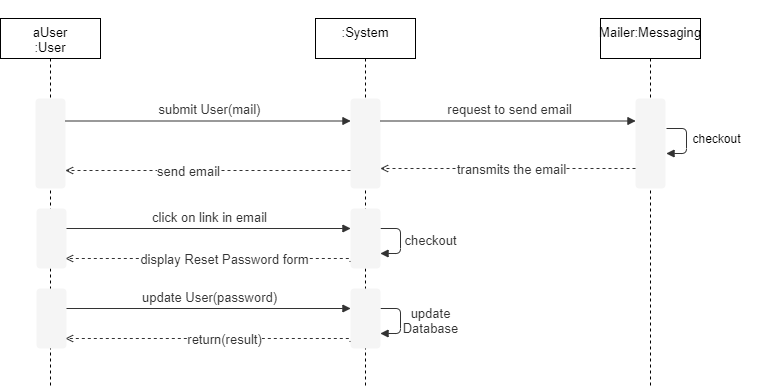

The diagram above was exported from draw.io. Its source (the exported page's mxGraphModel, read from the mxfile embedded in the PNG):
<mxGraphModel dx="868" dy="425" grid="1" gridSize="10" guides="1" tooltips="1" connect="1" arrows="1" fold="1" page="1" pageScale="1" pageWidth="827" pageHeight="1169" math="0" shadow="0">
  <root>
    <mxCell id="V_Jf4ReTDE9IJt0HLVQC-0" />
    <mxCell id="V_Jf4ReTDE9IJt0HLVQC-1" parent="V_Jf4ReTDE9IJt0HLVQC-0" />
    <mxCell id="IxrPer504gmxoh4iG-e4-0" value="&lt;span style=&quot;font-size: 13px&quot;&gt;&lt;font color=&quot;#000000&quot;&gt;Thomas:User&lt;/font&gt;&lt;/span&gt;" style="shape=umlLifeline;perimeter=lifelinePerimeter;whiteSpace=wrap;html=1;container=1;collapsible=0;recursiveResize=0;outlineConnect=0;fontColor=#FFFFFF;strokeColor=#000000;verticalAlign=top;" parent="V_Jf4ReTDE9IJt0HLVQC-1" vertex="1">
      <mxGeometry x="110" y="150" width="100" height="290" as="geometry" />
    </mxCell>
    <mxCell id="IxrPer504gmxoh4iG-e4-2" value="&lt;span style=&quot;font-size: 13px&quot;&gt;&lt;font color=&quot;#000000&quot;&gt;Mailer:M&lt;/font&gt;&lt;/span&gt;&lt;font color=&quot;#000000&quot;&gt;&lt;span style=&quot;font-size: 13px&quot;&gt;essaging&lt;/span&gt;&lt;/font&gt;" style="shape=umlLifeline;perimeter=lifelinePerimeter;whiteSpace=wrap;html=1;container=1;collapsible=0;recursiveResize=0;outlineConnect=0;fontColor=#FFFFFF;strokeColor=#000000;verticalAlign=top;" parent="V_Jf4ReTDE9IJt0HLVQC-1" vertex="1">
      <mxGeometry x="710" y="150" width="100" height="290" as="geometry" />
    </mxCell>
    <mxCell id="IxrPer504gmxoh4iG-e4-1" value="&lt;span style=&quot;font-size: 13px&quot;&gt;&lt;font color=&quot;#000000&quot;&gt;:System&lt;/font&gt;&lt;/span&gt;" style="shape=umlLifeline;perimeter=lifelinePerimeter;whiteSpace=wrap;html=1;container=1;collapsible=0;recursiveResize=0;outlineConnect=0;fontColor=#FFFFFF;strokeColor=#000000;verticalAlign=top;" parent="V_Jf4ReTDE9IJt0HLVQC-1" vertex="1">
      <mxGeometry x="425" y="150" width="100" height="290" as="geometry" />
    </mxCell>
    <UserObject label="" lucidchartObjectId="ndMzDBmFQiaB" id="V_Jf4ReTDE9IJt0HLVQC-5">
      <mxCell style="html=1;overflow=block;blockSpacing=1;whiteSpace=wrap;;whiteSpace=wrap;fontSize=13;spacing=0;strokeOpacity=0;fillOpacity=100;rounded=1;absoluteArcSize=1;arcSize=7.5;fillColor=#f5f5f5;strokeWidth=1.5;strokeColor=#666666;fontColor=#333333;" parent="V_Jf4ReTDE9IJt0HLVQC-1" vertex="1">
        <mxGeometry x="145" y="230" width="30" height="170" as="geometry" />
      </mxCell>
    </UserObject>
    <UserObject label="" lucidchartObjectId="QgMzucN.hJll" id="V_Jf4ReTDE9IJt0HLVQC-6">
      <mxCell style="html=1;overflow=block;blockSpacing=1;whiteSpace=wrap;;whiteSpace=wrap;fontSize=13;spacing=0;strokeOpacity=0;fillOpacity=100;rounded=1;absoluteArcSize=1;arcSize=7.5;fillColor=#f5f5f5;strokeWidth=1.5;strokeColor=#666666;fontColor=#333333;" parent="V_Jf4ReTDE9IJt0HLVQC-1" vertex="1">
        <mxGeometry x="460" y="230" width="30" height="105" as="geometry" />
      </mxCell>
    </UserObject>
    <UserObject label="" lucidchartObjectId="fhMzFCCpxuK5" id="V_Jf4ReTDE9IJt0HLVQC-7">
      <mxCell style="html=1;jettySize=18;whiteSpace=wrap;fontSize=13;fontFamily=helvetica;strokeColor=#333333;strokeOpacity=100;dashed=1;fixDash=1;strokeWidth=0.8;rounded=1;arcSize=10;edgeStyle=orthogonalEdgeStyle;startArrow=none;;endArrow=open;;" parent="V_Jf4ReTDE9IJt0HLVQC-1" edge="1">
        <mxGeometry width="100" height="100" relative="1" as="geometry">
          <Array as="points">
            <mxPoint x="460" y="302" />
            <mxPoint x="175" y="302" />
          </Array>
          <mxPoint x="460" y="302" as="sourcePoint" />
          <mxPoint x="175" y="302" as="targetPoint" />
        </mxGeometry>
      </mxCell>
    </UserObject>
    <mxCell id="V_Jf4ReTDE9IJt0HLVQC-8" value="Confirme mail send" style="text;html=1;resizable=0;labelBackgroundColor=#ffffff;align=center;verticalAlign=middle;fontColor=#333333;;fontSize=13;" parent="V_Jf4ReTDE9IJt0HLVQC-7" vertex="1">
      <mxGeometry x="0.14175621107384861" relative="1" as="geometry" />
    </mxCell>
    <mxCell id="V_Jf4ReTDE9IJt0HLVQC-9" value="" style="text;html=1;resizable=0;labelBackgroundColor=#ffffff;align=center;verticalAlign=middle;;fontSize=13;" parent="V_Jf4ReTDE9IJt0HLVQC-7" vertex="1">
      <mxGeometry relative="1" as="geometry">
        <mxPoint y="5" as="offset" />
      </mxGeometry>
    </mxCell>
    <UserObject label="" lucidchartObjectId="fhMzyjMU.WGP" id="V_Jf4ReTDE9IJt0HLVQC-10">
      <mxCell style="html=1;jettySize=18;whiteSpace=wrap;fontSize=13;fontFamily=helvetica;strokeColor=#333333;strokeOpacity=100;strokeWidth=0.8;rounded=1;arcSize=10;edgeStyle=orthogonalEdgeStyle;startArrow=none;;endArrow=block;endFill=1;;" parent="V_Jf4ReTDE9IJt0HLVQC-1" edge="1">
        <mxGeometry width="100" height="100" relative="1" as="geometry">
          <Array as="points" />
          <mxPoint x="175" y="262" as="sourcePoint" />
          <mxPoint x="460" y="262" as="targetPoint" />
        </mxGeometry>
      </mxCell>
    </UserObject>
    <mxCell id="V_Jf4ReTDE9IJt0HLVQC-11" value="Submit forgot password form()" style="text;html=1;resizable=0;labelBackgroundColor=#ffffff;align=center;verticalAlign=middle;fontColor=#333333;;fontSize=13;" parent="V_Jf4ReTDE9IJt0HLVQC-10" vertex="1">
      <mxGeometry relative="1" as="geometry">
        <mxPoint y="-11.500000000000682" as="offset" />
      </mxGeometry>
    </mxCell>
    <UserObject label="" lucidchartObjectId="fhMzyjMU.WGP" id="V_Jf4ReTDE9IJt0HLVQC-29">
      <mxCell style="html=1;jettySize=18;whiteSpace=wrap;fontSize=13;fontFamily=helvetica;strokeColor=#333333;strokeOpacity=100;strokeWidth=0.8;rounded=1;arcSize=10;edgeStyle=orthogonalEdgeStyle;startArrow=none;;endArrow=block;endFill=1;;entryX=0;entryY=0.25;entryDx=0;entryDy=0;exitX=1;exitY=0.25;exitDx=0;exitDy=0;" parent="V_Jf4ReTDE9IJt0HLVQC-1" source="V_Jf4ReTDE9IJt0HLVQC-6" target="V_Jf4ReTDE9IJt0HLVQC-31" edge="1">
        <mxGeometry width="100" height="100" relative="1" as="geometry">
          <Array as="points" />
          <mxPoint x="510" y="260" as="sourcePoint" />
          <mxPoint x="720" y="260" as="targetPoint" />
        </mxGeometry>
      </mxCell>
    </UserObject>
    <mxCell id="V_Jf4ReTDE9IJt0HLVQC-30" value="transmits the mail()" style="text;html=1;resizable=0;labelBackgroundColor=#ffffff;align=center;verticalAlign=middle;fontColor=#333333;;fontSize=13;" parent="V_Jf4ReTDE9IJt0HLVQC-29" vertex="1">
      <mxGeometry relative="1" as="geometry">
        <mxPoint y="-11.500000000000682" as="offset" />
      </mxGeometry>
    </mxCell>
    <UserObject label="" lucidchartObjectId="QgMzucN.hJll" id="V_Jf4ReTDE9IJt0HLVQC-31">
      <mxCell style="html=1;overflow=block;blockSpacing=1;whiteSpace=wrap;;whiteSpace=wrap;fontSize=13;spacing=0;strokeOpacity=0;fillOpacity=100;rounded=1;absoluteArcSize=1;arcSize=7.5;fillColor=#f5f5f5;strokeWidth=1.5;strokeColor=#666666;fontColor=#333333;" parent="V_Jf4ReTDE9IJt0HLVQC-1" vertex="1">
        <mxGeometry x="745" y="230" width="30" height="105" as="geometry" />
      </mxCell>
    </UserObject>
    <UserObject label="" lucidchartObjectId="fhMzFCCpxuK5" id="V_Jf4ReTDE9IJt0HLVQC-32">
      <mxCell style="html=1;jettySize=18;whiteSpace=wrap;fontSize=13;fontFamily=helvetica;strokeColor=#333333;strokeOpacity=100;dashed=1;fixDash=1;strokeWidth=0.8;rounded=1;arcSize=10;edgeStyle=orthogonalEdgeStyle;startArrow=none;;endArrow=open;;" parent="V_Jf4ReTDE9IJt0HLVQC-1" edge="1">
        <mxGeometry width="100" height="100" relative="1" as="geometry">
          <Array as="points">
            <mxPoint x="745" y="300" />
            <mxPoint x="460" y="300" />
          </Array>
          <mxPoint x="745" y="300" as="sourcePoint" />
          <mxPoint x="490" y="300" as="targetPoint" />
        </mxGeometry>
      </mxCell>
    </UserObject>
    <mxCell id="V_Jf4ReTDE9IJt0HLVQC-33" value="return(response)" style="text;html=1;resizable=0;labelBackgroundColor=#ffffff;align=center;verticalAlign=middle;fontColor=#333333;;fontSize=13;" parent="V_Jf4ReTDE9IJt0HLVQC-32" vertex="1">
      <mxGeometry x="0.14175621107384861" relative="1" as="geometry">
        <mxPoint x="21" as="offset" />
      </mxGeometry>
    </mxCell>
    <mxCell id="V_Jf4ReTDE9IJt0HLVQC-34" value="" style="text;html=1;resizable=0;labelBackgroundColor=#ffffff;align=center;verticalAlign=middle;;fontSize=13;" parent="V_Jf4ReTDE9IJt0HLVQC-32" vertex="1">
      <mxGeometry relative="1" as="geometry">
        <mxPoint y="5" as="offset" />
      </mxGeometry>
    </mxCell>
    <UserObject label="" lucidchartObjectId="fhMzyjMU.WGP" id="shDxELmc4sL_0WlhdVOH-0">
      <mxCell style="html=1;jettySize=18;whiteSpace=wrap;fontSize=13;fontFamily=helvetica;strokeColor=#333333;strokeOpacity=100;strokeWidth=0.8;rounded=1;arcSize=10;edgeStyle=orthogonalEdgeStyle;startArrow=none;;endArrow=block;endFill=1;;" parent="V_Jf4ReTDE9IJt0HLVQC-1" edge="1">
        <mxGeometry width="100" height="100" relative="1" as="geometry">
          <Array as="points" />
          <mxPoint x="175" y="360" as="sourcePoint" />
          <mxPoint x="460" y="360" as="targetPoint" />
        </mxGeometry>
      </mxCell>
    </UserObject>
    <mxCell id="shDxELmc4sL_0WlhdVOH-1" value="Submit renitialize&amp;nbsp;password form()" style="text;html=1;resizable=0;labelBackgroundColor=#ffffff;align=center;verticalAlign=middle;fontColor=#333333;;fontSize=13;" parent="shDxELmc4sL_0WlhdVOH-0" vertex="1">
      <mxGeometry relative="1" as="geometry">
        <mxPoint y="-11.500000000000682" as="offset" />
      </mxGeometry>
    </mxCell>
    <UserObject label="" lucidchartObjectId="QgMzucN.hJll" id="shDxELmc4sL_0WlhdVOH-2">
      <mxCell style="html=1;overflow=block;blockSpacing=1;whiteSpace=wrap;;whiteSpace=wrap;fontSize=13;spacing=0;strokeOpacity=0;fillOpacity=100;rounded=1;absoluteArcSize=1;arcSize=7.5;fillColor=#f5f5f5;strokeWidth=1.5;strokeColor=#666666;fontColor=#333333;" parent="V_Jf4ReTDE9IJt0HLVQC-1" vertex="1">
        <mxGeometry x="460" y="295" width="30" height="105" as="geometry" />
      </mxCell>
    </UserObject>
    <UserObject label="" lucidchartObjectId="eeCeNMwcK5lN" id="Mv4slp1CjPkm1SEs679f-0">
      <mxCell style="html=1;jettySize=18;whiteSpace=wrap;fontSize=13;fontFamily=helvetica;strokeColor=#333333;strokeOpacity=100;strokeWidth=0.8;rounded=1;arcSize=10;edgeStyle=orthogonalEdgeStyle;startArrow=none;;endArrow=block;endFill=1;;exitY=0.281;exitPerimeter=0;entryY=0.488;entryPerimeter=0;" parent="V_Jf4ReTDE9IJt0HLVQC-1" edge="1">
        <mxGeometry width="100" height="100" relative="1" as="geometry">
          <Array as="points">
            <mxPoint x="510" y="360" generated="1" />
            <mxPoint x="510" y="385" generated="1" />
          </Array>
          <mxPoint x="490" y="360" as="sourcePoint" />
          <mxPoint x="490" y="385" as="targetPoint" />
        </mxGeometry>
      </mxCell>
    </UserObject>
    <mxCell id="Mv4slp1CjPkm1SEs679f-1" value="" style="text;html=1;resizable=0;labelBackgroundColor=#ffffff;align=center;verticalAlign=middle;;fontSize=13;" parent="Mv4slp1CjPkm1SEs679f-0" vertex="1">
      <mxGeometry relative="1" as="geometry" />
    </mxCell>
    <UserObject label="" lucidchartObjectId="fhMzFCCpxuK5" id="Mv4slp1CjPkm1SEs679f-2">
      <mxCell style="html=1;jettySize=18;whiteSpace=wrap;fontSize=13;fontFamily=helvetica;strokeColor=#333333;strokeOpacity=100;dashed=1;fixDash=1;strokeWidth=0.8;rounded=1;arcSize=10;edgeStyle=orthogonalEdgeStyle;startArrow=none;;endArrow=open;;exitX=-0.033;exitY=0.933;exitDx=0;exitDy=0;exitPerimeter=0;" parent="V_Jf4ReTDE9IJt0HLVQC-1" source="shDxELmc4sL_0WlhdVOH-2" edge="1">
        <mxGeometry width="100" height="100" relative="1" as="geometry">
          <Array as="points">
            <mxPoint x="459" y="390" />
          </Array>
          <mxPoint x="430" y="390" as="sourcePoint" />
          <mxPoint x="175" y="390" as="targetPoint" />
        </mxGeometry>
      </mxCell>
    </UserObject>
    <mxCell id="Mv4slp1CjPkm1SEs679f-3" value="return(response)" style="text;html=1;resizable=0;labelBackgroundColor=#ffffff;align=center;verticalAlign=middle;fontColor=#333333;;fontSize=13;" parent="Mv4slp1CjPkm1SEs679f-2" vertex="1">
      <mxGeometry x="0.14175621107384861" relative="1" as="geometry">
        <mxPoint x="21" as="offset" />
      </mxGeometry>
    </mxCell>
    <mxCell id="Mv4slp1CjPkm1SEs679f-4" value="" style="text;html=1;resizable=0;labelBackgroundColor=#ffffff;align=center;verticalAlign=middle;;fontSize=13;" parent="Mv4slp1CjPkm1SEs679f-2" vertex="1">
      <mxGeometry relative="1" as="geometry">
        <mxPoint y="5" as="offset" />
      </mxGeometry>
    </mxCell>
    <mxCell id="aHfh02-DBuvliqxyW0Wh-0" value="&lt;div&gt;Update in&lt;/div&gt;&lt;div&gt;&amp;nbsp; database()&lt;/div&gt;" style="text;html=1;resizable=0;labelBackgroundColor=#ffffff;align=center;verticalAlign=middle;fontColor=#333333;;fontSize=13;" parent="V_Jf4ReTDE9IJt0HLVQC-1" vertex="1">
      <mxGeometry x="550" y="370" as="geometry">
        <mxPoint x="3" y="6" as="offset" />
      </mxGeometry>
    </mxCell>
  </root>
</mxGraphModel>